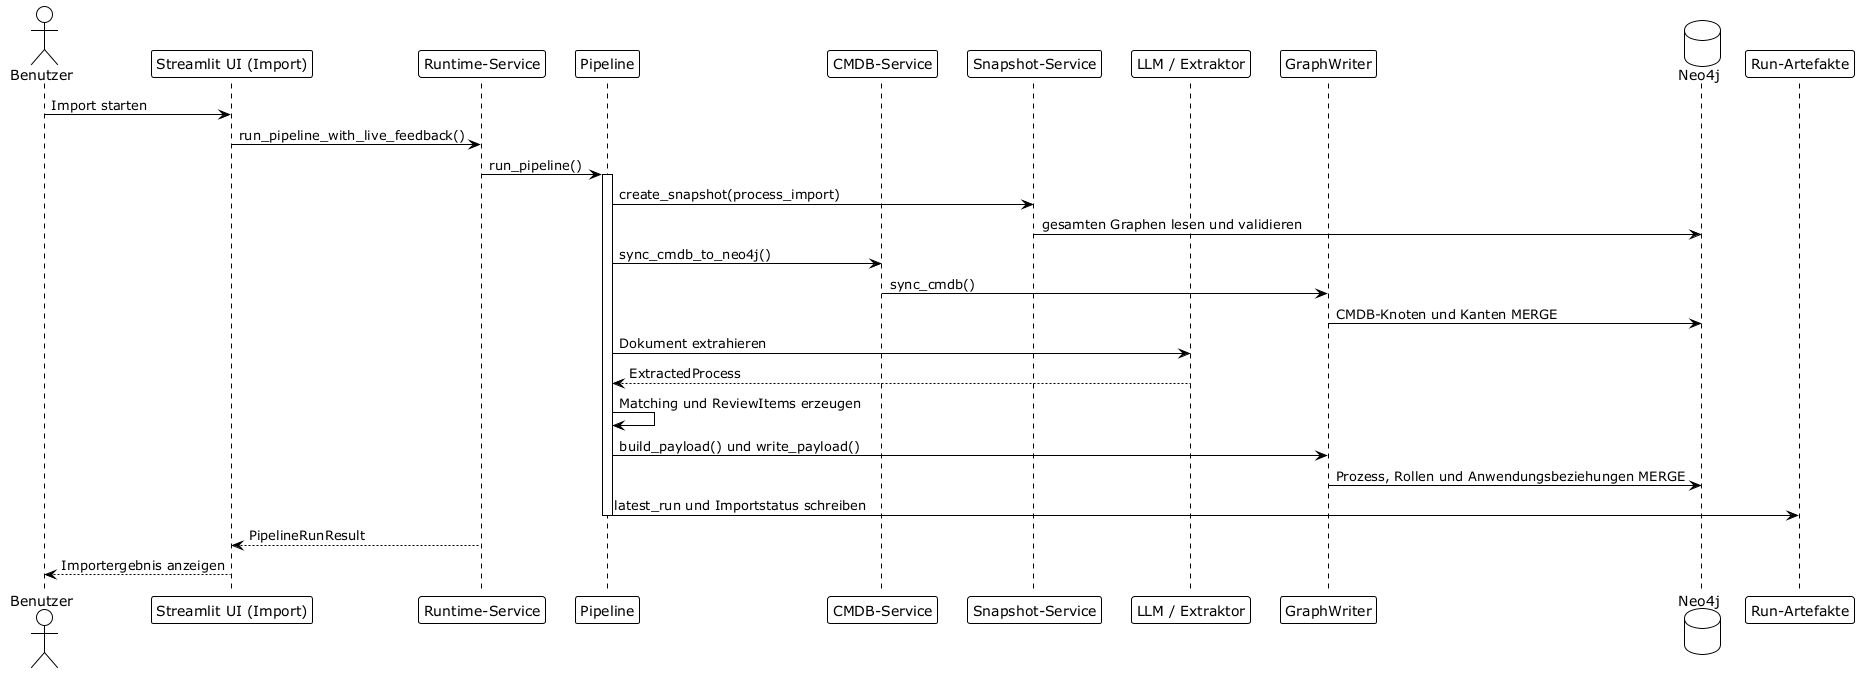

The diagram above was rendered by PlantUML. Its source (embedded in the PNG):
@startuml BRIDGR_Sequenzdiagramme_001
!theme plain
actor "Benutzer" as User
participant "Streamlit UI (Import)" as UI
participant "Runtime-Service" as Runtime
participant "Pipeline" as Pipeline
participant "CMDB-Service" as Cmdb
participant "Snapshot-Service" as Snapshot
participant "LLM / Extraktor" as Extractor
participant "GraphWriter" as Writer
database "Neo4j" as Neo4j
participant "Run-Artefakte" as Artifacts

User -> UI : Import starten
UI -> Runtime : run_pipeline_with_live_feedback()
Runtime -> Pipeline : run_pipeline()
activate Pipeline
Pipeline -> Snapshot : create_snapshot(process_import)
Snapshot -> Neo4j : gesamten Graphen lesen und validieren
Pipeline -> Cmdb : sync_cmdb_to_neo4j()
Cmdb -> Writer : sync_cmdb()
Writer -> Neo4j : CMDB-Knoten und Kanten MERGE
Pipeline -> Extractor : Dokument extrahieren
Extractor --> Pipeline : ExtractedProcess
Pipeline -> Pipeline : Matching und ReviewItems erzeugen
Pipeline -> Writer : build_payload() und write_payload()
Writer -> Neo4j : Prozess, Rollen und Anwendungsbeziehungen MERGE
Pipeline -> Artifacts : latest_run und Importstatus schreiben
deactivate Pipeline
Runtime --> UI : PipelineRunResult
UI --> User : Importergebnis anzeigen
@enduml